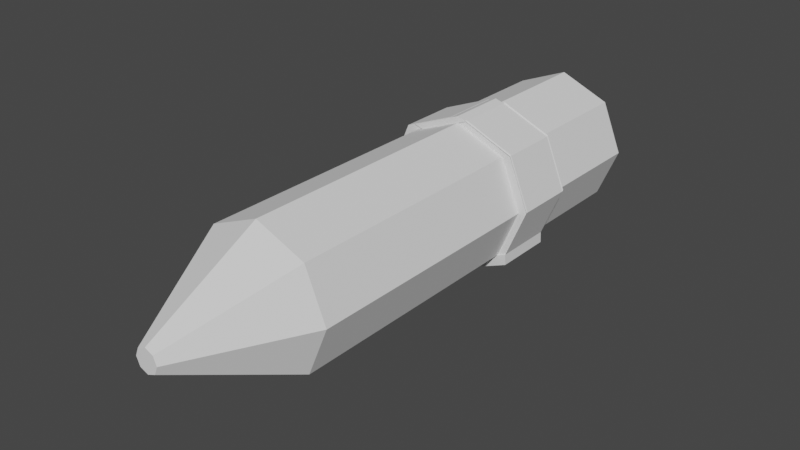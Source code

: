 # Source: pencil.blend  (saved by Blender 2.92.15; exported with 4.5.12 LTS)
import bpy
from mathutils import Matrix  # noqa: F401  (used for matrix-valued properties, if any)

bpy.ops.wm.read_factory_settings(use_empty=True)
scene = bpy.context.scene
scene.name = 'Scene'

# ---- collections
col_collection = bpy.data.collections.new('Collection'); scene.collection.children.link(col_collection)

# ---- world
world_world = bpy.data.worlds.new('World'); scene.world = world_world
world_world.use_nodes = True; world_world.node_tree.nodes.clear()
_N = world_world.node_tree.nodes; _L = world_world.node_tree.links
n0 = _N.new('ShaderNodeOutputWorld'); n0.name = 'World Output'; n0.location = (300, 300)
n1 = _N.new('ShaderNodeBackground'); n1.name = 'Background'; n1.location = (10, 300)
n1.inputs[0].default_value = (0.05088, 0.05088, 0.05088, 1.0)
_L.new(n1.outputs[0], n0.inputs[0])
n0.is_active_output = True
world_world.color = (0.05088, 0.05088, 0.05088)
world_world.use_sun_shadow = False
world_world.sun_shadow_jitter_overblur = 0.0

# ---- meshes
me_cylinder = bpy.data.meshes.new('Cylinder')
me_cylinder.from_pydata([(0.0, 1.0, 1.0), (0.7071, 0.7071, 1.0), (1.0, -4.371e-08, 1.0), (0.7071, -0.7071, 1.0), (-8.742e-08, -1.0, 1.0), (-0.7071, -0.7071, 1.0), (-1.0, 1.192e-08, 1.0), (-0.7071, 0.7071, 1.0), (0.7071, 0.7071, 1.0), (0.0, 1.0, 1.0), (1.0, -4.371e-08, 1.0), (0.7071, -0.7071, 1.0), (-8.742e-08, -1.0, 1.0), (-0.7071, -0.7071, 1.0), (-1.0, 1.192e-08, 1.0), (-0.7071, 0.7071, 1.0), (0.7071, 0.7071, 1.847), (1.785e-08, 1.0, 1.847), (1.0, -4.371e-08, 1.847), (0.7071, -0.7071, 1.847), (-6.957e-08, -1.0, 1.847), (-0.7071, -0.7071, 1.847), (-1.0, 1.192e-08, 1.847), (-0.7071, 0.7071, 1.847), (0.7071, 0.7071, 3.682), (1.785e-08, 1.0, 3.682), (1.0, -4.371e-08, 3.682), (0.7071, -0.7071, 3.682), (-6.957e-08, -1.0, 3.682), (-0.7071, -0.7071, 3.682), (-1.0, 1.192e-08, 3.682), (-0.7071, 0.7071, 3.682), (0.7071, 0.7071, 3.682), (1.785e-08, 1.0, 3.682), (1.0, -4.371e-08, 3.682), (0.7071, -0.7071, 3.682), (-6.957e-08, -1.0, 3.682), (-0.7071, -0.7071, 3.682), (-1.0, 1.192e-08, 3.682), (-0.7071, 0.7071, 3.682), (0.7071, 0.7071, 5.45), (1.785e-08, 1.0, 5.45), (1.0, -4.371e-08, 5.45), (0.7071, -0.7071, 5.45), (-6.957e-08, -1.0, 5.45), (-0.7071, -0.7071, 5.45), (-1.0, 1.192e-08, 5.45), (-0.7071, 0.7071, 5.45), (0.117, 0.117, 7.059), (-3.263e-09, 0.1655, 7.059), (0.1655, -1.087e-08, 7.059), (0.117, -0.117, 7.059), (-1.773e-08, -0.1655, 7.059), (-0.117, -0.117, 7.059), (-0.1655, -1.665e-09, 7.059), (-0.117, 0.117, 7.059), (7.451e-09, 0.6724, -1.0), (0.0, 1.0, -0.6974), (0.4755, 0.4755, -1.0), (0.7071, 0.7071, -0.6974), (0.6724, -9.686e-08, -1.0), (1.0, -4.371e-08, -0.6974), (0.4755, -0.4755, -1.0), (0.7071, -0.7071, -0.6974), (-1.341e-07, -0.6724, -1.0), (-8.742e-08, -1.0, -0.6974), (-0.4755, -0.4755, -1.0), (-0.7071, -0.7071, -0.6974), (-0.6724, -5.96e-08, -1.0), (-1.0, 1.192e-08, -0.6974), (-0.4755, 0.4755, -1.0), (-0.7071, 0.7071, -0.6974), (0.7071, 0.7071, 1.0), (0.0, 1.0, 1.0), (1.0, -4.371e-08, 1.0), (0.7071, -0.7071, 1.0), (-8.742e-08, -1.0, 1.0), (-0.7071, -0.7071, 1.0), (-1.0, 1.192e-08, 1.0), (-0.7071, 0.7071, 1.0), (0.7071, 0.7071, 1.847), (1.785e-08, 1.0, 1.847), (1.0, -4.371e-08, 1.847), (0.7071, -0.7071, 1.847), (-6.957e-08, -1.0, 1.847), (-0.7071, -0.7071, 1.847), (-1.0, 1.192e-08, 1.847), (-0.7071, 0.7071, 1.847), (-8.742e-08, -1.0, 1.0), (0.7071, -0.7071, 1.0), (-6.957e-08, -1.0, 1.847), (0.7071, -0.7071, 1.847), (0.7071, 0.7071, 1.0), (0.0, 1.0, 1.0), (1.0, -4.371e-08, 1.0), (0.7071, -0.7071, 1.0), (-0.7071, -0.7071, 1.0), (-8.742e-08, -1.0, 1.0), (-1.0, 1.192e-08, 1.0), (-0.7071, 0.7071, 1.0), (0.7071, 0.7071, 1.847), (1.785e-08, 1.0, 1.847), (1.0, -4.371e-08, 1.847), (0.7071, -0.7071, 1.847), (-0.7071, -0.7071, 1.847), (-6.957e-08, -1.0, 1.847), (-1.0, 1.192e-08, 1.847), (-0.7071, 0.7071, 1.847), (0.1303, -0.9349, 1.0), (0.8374, -0.642, 1.0), (0.1303, -0.9349, 1.847), (0.8374, -0.642, 1.847), (0.8374, 0.7722, 1.0), (0.1303, 1.065, 1.0), (1.13, 0.06513, 1.0), (0.8374, -0.642, 1.0), (-0.5769, -0.642, 1.0), (0.1303, -0.9349, 1.0), (-0.8697, 0.06513, 1.0), (-0.5769, 0.7722, 1.0), (0.8374, 0.7722, 1.847), (0.1303, 1.065, 1.847), (1.13, 0.06513, 1.847), (0.8374, -0.642, 1.847), (-0.5769, -0.642, 1.847), (0.1303, -0.9349, 1.847), (-0.8697, 0.06513, 1.847), (-0.5769, 0.7722, 1.847), (0.1291, -0.9498, 1.015), (0.8362, -0.6569, 1.015), (0.1291, -0.9498, 1.862), (0.8362, -0.6569, 1.862), (0.8362, 0.7573, 1.015), (0.1291, 1.05, 1.015), (1.129, 0.05023, 1.015), (0.8362, -0.6569, 1.015), (-0.578, -0.6569, 1.015), (0.1291, -0.9498, 1.015), (-0.8709, 0.05023, 1.015), (-0.578, 0.7573, 1.015), (0.8362, 0.7573, 1.862), (0.1291, 1.05, 1.862), (1.129, 0.05023, 1.862), (0.8362, -0.6569, 1.862), (-0.578, -0.6569, 1.862), (0.1291, -0.9498, 1.862), (-0.8709, 0.05023, 1.862), (-0.578, 0.7573, 1.862), (0.1291, -0.9498, 1.015), (0.8362, -0.6569, 1.015), (0.1291, -0.9498, 1.862), (0.8362, -0.6569, 1.862), (0.8362, 0.7573, 1.015), (0.1291, 1.05, 1.015), (1.129, 0.05023, 1.015), (0.8362, -0.6569, 1.015), (-0.578, -0.6569, 1.015), (0.1291, -0.9498, 1.015), (-0.8709, 0.05023, 1.015), (-0.578, 0.7573, 1.015), (0.8362, 0.7573, 1.862), (0.1291, 1.05, 1.862), (1.129, 0.05023, 1.862), (0.8362, -0.6569, 1.862), (-0.578, -0.6569, 1.862), (0.1291, -0.9498, 1.862), (-0.8709, 0.05023, 1.862), (-0.578, 0.7573, 1.862), (-0.8387, -0.6665, 1.0), (-0.1316, -0.9594, 1.0), (-1.132, 0.04059, 1.0), (-0.8387, 0.7477, 1.0), (-0.1316, 1.041, 1.0), (-0.8387, -0.6665, 1.847), (-0.1316, -0.9594, 1.847), (-1.132, 0.04059, 1.847), (-0.8387, 0.7477, 1.847), (-0.1316, 1.041, 1.847), (-0.002556, 1.091, 1.015), (-0.7097, 0.7979, 1.015), (-0.002556, 1.091, 1.862), (-0.7097, 0.7979, 1.862), (0.006238, -1.151, 1.0), (0.006238, -1.151, 1.847), (0.006238, -1.151, 1.0), (0.006238, -1.151, 1.847), (0.1365, -1.086, 1.0), (0.1365, -1.086, 1.847), (0.1353, -1.101, 1.015), (0.8424, -0.8081, 1.015), (0.1353, -1.101, 1.862), (0.8424, -0.8081, 1.862), (-0.8325, -0.8178, 1.0), (-0.1254, -1.111, 1.0), (-0.8325, -0.8178, 1.847), (-0.1254, -1.111, 1.847), (0.006238, -1.151, 1.0), (0.006238, -1.151, 1.847), (0.006238, -1.151, 1.0), (0.006238, -1.151, 1.847), (0.1365, -1.086, 1.0), (0.1365, -1.086, 1.847), (0.1353, -1.101, 1.015), (0.8424, -0.8081, 1.015), (0.1353, -1.101, 1.862), (0.8424, -0.8081, 1.862), (-0.8325, -0.8178, 1.0), (-0.1254, -1.111, 1.0), (-0.8325, -0.8178, 1.847), (-0.1254, -1.111, 1.847)], [], [(71, 7, 0, 57), (61, 2, 3, 63), (63, 3, 4, 65), (65, 4, 5, 67), (67, 5, 6, 69), (69, 6, 7, 71), (3, 2, 10, 11), (59, 1, 2, 61), (57, 0, 1, 59), (21, 22, 175, 173), (6, 5, 13, 14), (4, 3, 11, 12), (7, 6, 14, 15), (2, 1, 8, 10), (5, 4, 12, 13), (0, 7, 15, 9), (1, 0, 9, 8), (20, 19, 27, 28), (153, 159, 179, 178), (11, 10, 18, 19), (8, 9, 17, 16), (15, 14, 170, 171), (167, 161, 180, 181), (73, 79, 99, 93), (10, 8, 16, 18), (25, 31, 39, 33), (18, 16, 24, 26), (23, 22, 30, 31), (21, 20, 28, 29), (19, 18, 26, 27), (16, 17, 25, 24), (17, 23, 31, 25), (22, 21, 29, 30), (37, 36, 44, 45), (30, 29, 37, 38), (28, 27, 35, 36), (26, 24, 32, 34), (31, 30, 38, 39), (29, 28, 36, 37), (27, 26, 34, 35), (24, 25, 33, 32), (47, 46, 54, 55), (35, 34, 42, 43), (32, 33, 41, 40), (33, 39, 47, 41), (38, 37, 45, 46), (36, 35, 43, 44), (34, 32, 40, 42), (39, 38, 46, 47), (48, 49, 55, 54, 53, 52, 51, 50), (45, 44, 52, 53), (43, 42, 50, 51), (40, 41, 49, 48), (41, 47, 55, 49), (46, 45, 53, 54), (44, 43, 51, 52), (42, 40, 48, 50), (57, 59, 58, 56), (59, 61, 60, 58), (61, 63, 62, 60), (63, 65, 64, 62), (65, 67, 66, 64), (67, 69, 68, 66), (69, 71, 70, 68), (71, 57, 56, 70), (56, 58, 60, 62, 64, 66, 68, 70), (87, 81, 101, 107), (79, 78, 98, 99), (11, 19, 91, 89), (86, 87, 107, 106), (83, 75, 95, 103), (78, 77, 96, 98), (85, 86, 106, 104), (105, 104, 124, 125), (95, 94, 114, 115), (102, 103, 123, 122), (97, 105, 125, 117), (94, 92, 112, 114), (100, 102, 122, 120), (92, 93, 113, 112), (101, 100, 120, 121), (81, 80, 100, 101), (72, 73, 93, 92), (80, 82, 102, 100), (12, 11, 89, 88), (74, 72, 92, 94), (76, 84, 105, 97), (82, 83, 103, 102), (20, 12, 88, 90), (19, 20, 90, 91), (75, 74, 94, 95), (84, 85, 104, 105), (77, 76, 97, 96), (113, 119, 139, 133), (127, 121, 141, 147), (110, 108, 128, 130), (119, 118, 138, 139), (126, 127, 147, 146), (111, 110, 130, 131), (123, 115, 135, 143), (118, 116, 136, 138), (96, 97, 117, 116), (88, 89, 109, 108), (104, 106, 126, 124), (98, 96, 116, 118), (103, 95, 115, 123), (91, 90, 110, 111), (106, 107, 127, 126), (99, 98, 118, 119), (148, 149, 189, 188), (107, 101, 121, 127), (93, 99, 119, 113), (89, 91, 111, 109), (144, 146, 166, 164), (128, 129, 149, 148), (136, 137, 157, 156), (145, 144, 164, 165), (135, 134, 154, 155), (142, 143, 163, 162), (137, 145, 165, 157), (134, 132, 152, 154), (109, 111, 131, 129), (121, 120, 140, 141), (112, 113, 133, 132), (120, 122, 142, 140), (114, 112, 132, 134), (117, 125, 145, 137), (122, 123, 143, 142), (115, 114, 134, 135), (125, 124, 144, 145), (116, 117, 137, 136), (108, 109, 129, 128), (124, 126, 146, 144), (174, 173, 194, 195), (159, 158, 166, 167), (156, 157, 165, 164), (155, 154, 162, 163), (152, 153, 161, 160), (161, 153, 178, 180), (158, 156, 164, 166), (154, 152, 160, 162), (138, 136, 156, 158), (143, 135, 155, 163), (131, 130, 150, 151), (146, 147, 167, 166), (139, 138, 158, 159), (130, 128, 148, 150), (147, 141, 161, 167), (133, 139, 159, 153), (129, 131, 151, 149), (141, 140, 160, 161), (132, 133, 153, 152), (140, 142, 162, 160), (171, 170, 175, 176), (169, 12, 182, 193), (172, 171, 176, 177), (170, 168, 173, 175), (178, 179, 181, 180), (9, 15, 171, 172), (22, 23, 176, 175), (17, 9, 172, 177), (159, 167, 181, 179), (23, 17, 177, 176), (173, 168, 192, 194), (13, 12, 169, 168), (14, 13, 168, 170), (20, 21, 173, 174), (190, 188, 202, 204), (193, 182, 196, 207), (191, 190, 204, 205), (183, 195, 209, 197), (12, 20, 183, 182), (90, 88, 184, 185), (110, 90, 185, 187), (151, 150, 190, 191), (150, 148, 188, 190), (149, 151, 191, 189), (168, 169, 193, 192), (108, 110, 187, 186), (88, 108, 186, 184), (20, 174, 195, 183), (199, 198, 200, 201), (202, 203, 205, 204), (206, 207, 209, 208), (196, 197, 209, 207), (182, 183, 197, 196), (189, 191, 205, 203), (185, 184, 198, 199), (192, 193, 207, 206), (186, 187, 201, 200), (195, 194, 208, 209), (184, 186, 200, 198), (187, 185, 199, 201), (194, 192, 206, 208), (188, 189, 203, 202)])
_uv = me_cylinder.uv_layers.new(name='UVMap')
_uv.uv.foreach_set('vector', [0.125, 0.5757, 0.125, 1.0, 0.0, 1.0, 0.0, 0.5757, 0.75, 0.5757, 0.75, 1.0, 0.625, 1.0, 0.625, 0.5757, 0.625, 0.5757, 0.625, 1.0, 0.5, 1.0, 0.5, 0.5757, 0.5, 0.5757, 0.5, 1.0, 0.375, 1.0, 0.375, 0.5757, 0.375, 0.5757, 0.375, 1.0, 0.25, 1.0, 0.25, 0.5757, 0.25, 0.5757, 0.25, 1.0, 0.125, 1.0, 0.125, 0.5757, 0.625, 1.0, 0.75, 1.0, 0.75, 1.0, 0.625, 1.0, 0.875, 0.5757, 0.875, 1.0, 0.75, 1.0, 0.75, 0.5757, 1.0, 0.5757, 1.0, 1.0, 0.875, 1.0, 0.875, 0.5757, 0.375, 1.0, 0.25, 1.0, 0.25, 1.0, 0.375, 1.0, 0.25, 1.0, 0.375, 1.0, 0.375, 1.0, 0.25, 1.0, 0.5, 1.0, 0.625, 1.0, 0.625, 1.0, 0.5, 1.0, 0.125, 1.0, 0.25, 1.0, 0.25, 1.0, 0.125, 1.0, 0.75, 1.0, 0.875, 1.0, 0.875, 1.0, 0.75, 1.0, 0.375, 1.0, 0.5, 1.0, 0.5, 1.0, 0.375, 1.0, 0.0, 1.0, 0.125, 1.0, 0.125, 1.0, 0.0, 1.0, 0.875, 1.0, 1.0, 1.0, 1.0, 1.0, 0.875, 1.0, 0.5, 1.0, 0.625, 1.0, 0.625, 1.0, 0.5, 1.0, 0.0, 0.0, 0.0, 0.0, 0.0, 0.0, 0.0, 0.0, 0.625, 1.0, 0.75, 1.0, 0.75, 1.0, 0.625, 1.0, 0.875, 1.0, 1.0, 1.0, 1.0, 1.0, 0.875, 1.0, 0.125, 1.0, 0.25, 1.0, 0.25, 1.0, 0.125, 1.0, 0.0, 0.0, 0.0, 0.0, 0.0, 0.0, 0.0, 0.0, 0.0, 0.0, 0.0, 0.0, 0.0, 0.0, 0.0, 0.0, 0.75, 1.0, 0.875, 1.0, 0.875, 1.0, 0.75, 1.0, 0.0, 1.0, 0.125, 1.0, 0.125, 1.0, 0.0, 1.0, 0.75, 1.0, 0.875, 1.0, 0.875, 1.0, 0.75, 1.0, 0.125, 1.0, 0.25, 1.0, 0.25, 1.0, 0.125, 1.0, 0.375, 1.0, 0.5, 1.0, 0.5, 1.0, 0.375, 1.0, 0.625, 1.0, 0.75, 1.0, 0.75, 1.0, 0.625, 1.0, 0.875, 1.0, 1.0, 1.0, 1.0, 1.0, 0.875, 1.0, 0.0, 1.0, 0.125, 1.0, 0.125, 1.0, 0.0, 1.0, 0.25, 1.0, 0.375, 1.0, 0.375, 1.0, 0.25, 1.0, 0.375, 1.0, 0.5, 1.0, 0.5, 1.0, 0.375, 1.0, 0.25, 1.0, 0.375, 1.0, 0.375, 1.0, 0.25, 1.0, 0.5, 1.0, 0.625, 1.0, 0.625, 1.0, 0.5, 1.0, 0.75, 1.0, 0.875, 1.0, 0.875, 1.0, 0.75, 1.0, 0.125, 1.0, 0.25, 1.0, 0.25, 1.0, 0.125, 1.0, 0.375, 1.0, 0.5, 1.0, 0.5, 1.0, 0.375, 1.0, 0.625, 1.0, 0.75, 1.0, 0.75, 1.0, 0.625, 1.0, 0.875, 1.0, 1.0, 1.0, 1.0, 1.0, 0.875, 1.0, 0.125, 1.0, 0.25, 1.0, 0.25, 1.0, 0.125, 1.0, 0.625, 1.0, 0.75, 1.0, 0.75, 1.0, 0.625, 1.0, 0.875, 1.0, 1.0, 1.0, 1.0, 1.0, 0.875, 1.0, 0.0, 1.0, 0.125, 1.0, 0.125, 1.0, 0.0, 1.0, 0.25, 1.0, 0.375, 1.0, 0.375, 1.0, 0.25, 1.0, 0.5, 1.0, 0.625, 1.0, 0.625, 1.0, 0.5, 1.0, 0.75, 1.0, 0.875, 1.0, 0.875, 1.0, 0.75, 1.0, 0.125, 1.0, 0.25, 1.0, 0.25, 1.0, 0.125, 1.0, 0.4197, 0.4197, 0.25, 0.49, 0.08029, 0.4197, 0.01, 0.25, 0.08029, 0.08029, 0.25, 0.01, 0.4197, 0.08029, 0.49, 0.25, 0.375, 1.0, 0.5, 1.0, 0.5, 1.0, 0.375, 1.0, 0.625, 1.0, 0.75, 1.0, 0.75, 1.0, 0.625, 1.0, 0.875, 1.0, 1.0, 1.0, 1.0, 1.0, 0.875, 1.0, 0.0, 1.0, 0.125, 1.0, 0.125, 1.0, 0.0, 1.0, 0.25, 1.0, 0.375, 1.0, 0.375, 1.0, 0.25, 1.0, 0.5, 1.0, 0.625, 1.0, 0.625, 1.0, 0.5, 1.0, 0.75, 1.0, 0.875, 1.0, 0.875, 1.0, 0.75, 1.0, 1.0, 0.5757, 0.875, 0.5757, 0.8955, 0.5, 0.9795, 0.5, 0.875, 0.5757, 0.75, 0.5757, 0.7705, 0.5, 0.8545, 0.5, 0.75, 0.5757, 0.625, 0.5757, 0.6455, 0.5, 0.7295, 0.5, 0.625, 0.5757, 0.5, 0.5757, 0.5205, 0.5, 0.6045, 0.5, 0.5, 0.5757, 0.375, 0.5757, 0.3955, 0.5, 0.4795, 0.5, 0.375, 0.5757, 0.25, 0.5757, 0.2705, 0.5, 0.3545, 0.5, 0.25, 0.5757, 0.125, 0.5757, 0.1455, 0.5, 0.2295, 0.5, 0.125, 0.5757, 0.0, 0.5757, 0.02047, 0.5, 0.1045, 0.5, 0.75, 0.4114, 0.8641, 0.3641, 0.9114, 0.25, 0.8641, 0.1359, 0.75, 0.08861, 0.6359, 0.1359, 0.5886, 0.25, 0.6359, 0.3641, 0.0, 0.0, 0.0, 0.0, 0.0, 0.0, 0.0, 0.0, 0.0, 0.0, 0.0, 0.0, 0.0, 0.0, 0.0, 0.0, 0.625, 1.0, 0.625, 1.0, 0.625, 1.0, 0.625, 1.0, 0.0, 0.0, 0.0, 0.0, 0.0, 0.0, 0.0, 0.0, 0.0, 0.0, 0.0, 0.0, 0.0, 0.0, 0.0, 0.0, 0.0, 0.0, 0.0, 0.0, 0.0, 0.0, 0.0, 0.0, 0.0, 0.0, 0.0, 0.0, 0.0, 0.0, 0.0, 0.0, 0.0, 0.0, 0.0, 0.0, 0.0, 0.0, 0.0, 0.0, 0.0, 0.0, 0.0, 0.0, 0.0, 0.0, 0.0, 0.0, 0.0, 0.0, 0.0, 0.0, 0.0, 0.0, 0.0, 0.0, 0.0, 0.0, 0.0, 0.0, 0.0, 0.0, 0.0, 0.0, 0.0, 0.0, 0.0, 0.0, 0.0, 0.0, 0.0, 0.0, 0.0, 0.0, 0.0, 0.0, 0.0, 0.0, 0.0, 0.0, 0.0, 0.0, 0.0, 0.0, 0.0, 0.0, 0.0, 0.0, 0.0, 0.0, 0.0, 0.0, 0.0, 0.0, 0.0, 0.0, 0.0, 0.0, 0.0, 0.0, 0.0, 0.0, 0.0, 0.0, 0.0, 0.0, 0.0, 0.0, 0.0, 0.0, 0.0, 0.0, 0.0, 0.0, 0.0, 0.0, 0.0, 0.0, 0.0, 0.0, 0.5, 1.0, 0.625, 1.0, 0.625, 1.0, 0.5, 1.0, 0.0, 0.0, 0.0, 0.0, 0.0, 0.0, 0.0, 0.0, 0.0, 0.0, 0.0, 0.0, 0.0, 0.0, 0.0, 0.0, 0.0, 0.0, 0.0, 0.0, 0.0, 0.0, 0.0, 0.0, 0.5, 1.0, 0.5, 1.0, 0.5, 1.0, 0.5, 1.0, 0.625, 1.0, 0.5, 1.0, 0.5, 1.0, 0.625, 1.0, 0.0, 0.0, 0.0, 0.0, 0.0, 0.0, 0.0, 0.0, 0.0, 0.0, 0.0, 0.0, 0.0, 0.0, 0.0, 0.0, 0.0, 0.0, 0.0, 0.0, 0.0, 0.0, 0.0, 0.0, 0.0, 0.0, 0.0, 0.0, 0.0, 0.0, 0.0, 0.0, 0.0, 0.0, 0.0, 0.0, 0.0, 0.0, 0.0, 0.0, 0.5, 1.0, 0.5, 1.0, 0.5, 1.0, 0.5, 1.0, 0.0, 0.0, 0.0, 0.0, 0.0, 0.0, 0.0, 0.0, 0.0, 0.0, 0.0, 0.0, 0.0, 0.0, 0.0, 0.0, 0.625, 1.0, 0.5, 1.0, 0.5, 1.0, 0.625, 1.0, 0.0, 0.0, 0.0, 0.0, 0.0, 0.0, 0.0, 0.0, 0.0, 0.0, 0.0, 0.0, 0.0, 0.0, 0.0, 0.0, 0.0, 0.0, 0.0, 0.0, 0.0, 0.0, 0.0, 0.0, 0.5, 1.0, 0.625, 1.0, 0.625, 1.0, 0.5, 1.0, 0.0, 0.0, 0.0, 0.0, 0.0, 0.0, 0.0, 0.0, 0.0, 0.0, 0.0, 0.0, 0.0, 0.0, 0.0, 0.0, 0.0, 0.0, 0.0, 0.0, 0.0, 0.0, 0.0, 0.0, 0.625, 1.0, 0.5, 1.0, 0.5, 1.0, 0.625, 1.0, 0.0, 0.0, 0.0, 0.0, 0.0, 0.0, 0.0, 0.0, 0.0, 0.0, 0.0, 0.0, 0.0, 0.0, 0.0, 0.0, 0.5, 1.0, 0.625, 1.0, 0.625, 1.0, 0.5, 1.0, 0.0, 0.0, 0.0, 0.0, 0.0, 0.0, 0.0, 0.0, 0.0, 0.0, 0.0, 0.0, 0.0, 0.0, 0.0, 0.0, 0.625, 1.0, 0.625, 1.0, 0.625, 1.0, 0.625, 1.0, 0.0, 0.0, 0.0, 0.0, 0.0, 0.0, 0.0, 0.0, 0.5, 1.0, 0.625, 1.0, 0.625, 1.0, 0.5, 1.0, 0.0, 0.0, 0.0, 0.0, 0.0, 0.0, 0.0, 0.0, 0.0, 0.0, 0.0, 0.0, 0.0, 0.0, 0.0, 0.0, 0.0, 0.0, 0.0, 0.0, 0.0, 0.0, 0.0, 0.0, 0.0, 0.0, 0.0, 0.0, 0.0, 0.0, 0.0, 0.0, 0.0, 0.0, 0.0, 0.0, 0.0, 0.0, 0.0, 0.0, 0.0, 0.0, 0.0, 0.0, 0.0, 0.0, 0.0, 0.0, 0.625, 1.0, 0.625, 1.0, 0.625, 1.0, 0.625, 1.0, 0.0, 0.0, 0.0, 0.0, 0.0, 0.0, 0.0, 0.0, 0.0, 0.0, 0.0, 0.0, 0.0, 0.0, 0.0, 0.0, 0.0, 0.0, 0.0, 0.0, 0.0, 0.0, 0.0, 0.0, 0.0, 0.0, 0.0, 0.0, 0.0, 0.0, 0.0, 0.0, 0.0, 0.0, 0.0, 0.0, 0.0, 0.0, 0.0, 0.0, 0.0, 0.0, 0.0, 0.0, 0.0, 0.0, 0.0, 0.0, 0.0, 0.0, 0.0, 0.0, 0.0, 0.0, 0.0, 0.0, 0.0, 0.0, 0.0, 0.0, 0.0, 0.0, 0.0, 0.0, 0.0, 0.0, 0.0, 0.0, 0.0, 0.0, 0.0, 0.0, 0.5, 1.0, 0.625, 1.0, 0.625, 1.0, 0.5, 1.0, 0.0, 0.0, 0.0, 0.0, 0.0, 0.0, 0.0, 0.0, 0.5, 1.0, 0.375, 1.0, 0.375, 1.0, 0.5, 1.0, 0.125, 1.0, 0.25, 1.0, 0.25, 1.0, 0.125, 1.0, 0.375, 1.0, 0.5, 1.0, 0.5, 1.0, 0.375, 1.0, 0.625, 1.0, 0.75, 1.0, 0.75, 1.0, 0.625, 1.0, 0.875, 1.0, 1.0, 1.0, 1.0, 1.0, 0.875, 1.0, 1.0, 1.0, 1.0, 1.0, 1.0, 1.0, 1.0, 1.0, 0.25, 1.0, 0.375, 1.0, 0.375, 1.0, 0.25, 1.0, 0.75, 1.0, 0.875, 1.0, 0.875, 1.0, 0.75, 1.0, 0.0, 0.0, 0.0, 0.0, 0.0, 0.0, 0.0, 0.0, 0.0, 0.0, 0.0, 0.0, 0.0, 0.0, 0.0, 0.0, 0.625, 1.0, 0.5, 1.0, 0.5, 1.0, 0.625, 1.0, 0.0, 0.0, 0.0, 0.0, 0.0, 0.0, 0.0, 0.0, 0.0, 0.0, 0.0, 0.0, 0.0, 0.0, 0.0, 0.0, 0.5, 1.0, 0.5, 1.0, 0.5, 1.0, 0.5, 1.0, 0.0, 0.0, 0.0, 0.0, 0.0, 0.0, 0.0, 0.0, 0.0, 0.0, 0.0, 0.0, 0.0, 0.0, 0.0, 0.0, 0.625, 1.0, 0.625, 1.0, 0.625, 1.0, 0.625, 1.0, 0.0, 0.0, 0.0, 0.0, 0.0, 0.0, 0.0, 0.0, 0.0, 0.0, 0.0, 0.0, 0.0, 0.0, 0.0, 0.0, 0.0, 0.0, 0.0, 0.0, 0.0, 0.0, 0.0, 0.0, 0.125, 1.0, 0.25, 1.0, 0.25, 1.0, 0.125, 1.0, 0.5, 1.0, 0.5, 1.0, 0.5, 1.0, 0.5, 1.0, 0.0, 1.0, 0.125, 1.0, 0.125, 1.0, 0.0, 1.0, 0.25, 1.0, 0.375, 1.0, 0.375, 1.0, 0.25, 1.0, 0.0, 1.0, 0.125, 1.0, 0.125, 1.0, 0.0, 1.0, 0.0, 1.0, 0.125, 1.0, 0.125, 1.0, 0.0, 1.0, 0.25, 1.0, 0.125, 1.0, 0.125, 1.0, 0.25, 1.0, 1.0, 1.0, 1.0, 1.0, 1.0, 1.0, 1.0, 1.0, 0.125, 1.0, 0.125, 1.0, 0.125, 1.0, 0.125, 1.0, 0.125, 1.0, 0.0, 1.0, 0.0, 1.0, 0.125, 1.0, 0.375, 1.0, 0.375, 1.0, 0.375, 1.0, 0.375, 1.0, 0.375, 1.0, 0.5, 1.0, 0.5, 1.0, 0.375, 1.0, 0.25, 1.0, 0.375, 1.0, 0.375, 1.0, 0.25, 1.0, 0.5, 1.0, 0.375, 1.0, 0.375, 1.0, 0.5, 1.0, 0.5, 1.0, 0.5, 1.0, 0.5, 1.0, 0.5, 1.0, 0.5, 1.0, 0.5, 1.0, 0.5, 1.0, 0.5, 1.0, 0.625, 1.0, 0.5, 1.0, 0.5, 1.0, 0.625, 1.0, 0.5, 1.0, 0.5, 1.0, 0.5, 1.0, 0.5, 1.0, 0.5, 1.0, 0.5, 1.0, 0.5, 1.0, 0.5, 1.0, 0.5, 1.0, 0.5, 1.0, 0.5, 1.0, 0.5, 1.0, 0.5, 1.0, 0.5, 1.0, 0.5, 1.0, 0.5, 1.0, 0.625, 1.0, 0.5, 1.0, 0.5, 1.0, 0.625, 1.0, 0.5, 1.0, 0.5, 1.0, 0.5, 1.0, 0.5, 1.0, 0.625, 1.0, 0.625, 1.0, 0.625, 1.0, 0.625, 1.0, 0.375, 1.0, 0.5, 1.0, 0.5, 1.0, 0.375, 1.0, 0.5, 1.0, 0.5, 1.0, 0.5, 1.0, 0.5, 1.0, 0.5, 1.0, 0.5, 1.0, 0.5, 1.0, 0.5, 1.0, 0.5, 1.0, 0.5, 1.0, 0.5, 1.0, 0.5, 1.0, 0.5, 1.0, 0.5, 1.0, 0.5, 1.0, 0.5, 1.0, 0.5, 1.0, 0.625, 1.0, 0.625, 1.0, 0.5, 1.0, 0.375, 1.0, 0.5, 1.0, 0.5, 1.0, 0.375, 1.0, 0.5, 1.0, 0.5, 1.0, 0.5, 1.0, 0.5, 1.0, 0.5, 1.0, 0.5, 1.0, 0.5, 1.0, 0.5, 1.0, 0.625, 1.0, 0.625, 1.0, 0.625, 1.0, 0.625, 1.0, 0.5, 1.0, 0.5, 1.0, 0.5, 1.0, 0.5, 1.0, 0.375, 1.0, 0.5, 1.0, 0.5, 1.0, 0.375, 1.0, 0.5, 1.0, 0.5, 1.0, 0.5, 1.0, 0.5, 1.0, 0.5, 1.0, 0.375, 1.0, 0.375, 1.0, 0.5, 1.0, 0.5, 1.0, 0.5, 1.0, 0.5, 1.0, 0.5, 1.0, 0.5, 1.0, 0.5, 1.0, 0.5, 1.0, 0.5, 1.0, 0.375, 1.0, 0.375, 1.0, 0.375, 1.0, 0.375, 1.0, 0.5, 1.0, 0.625, 1.0, 0.625, 1.0, 0.5, 1.0])
me_cylinder.use_remesh_fix_poles = True
me_cylinder.use_remesh_preserve_attributes = False
me_cylinder.use_mirror_vertex_groups = False
me_cylinder.update()

# ---- objects
ob_cylinder = bpy.data.objects.new('Cylinder', me_cylinder)

# ---- transforms, parenting, visibility, modifiers, constraints
ob_cylinder.location = (0.0, 0.0, 0.0)
ob_cylinder.rotation_euler = (1.571, 0.0, 0.0)
ob_cylinder.lineart.crease_threshold = 0.0

# ---- collection membership
col_collection.objects.link(ob_cylinder)

# ---- scene / render settings (as saved in the file)
scene.frame_start = 1; scene.frame_end = 250; scene.frame_set(1)
scene.render.engine = 'BLENDER_EEVEE_NEXT'
scene.cycles.use_denoising = False
scene.cycles.samples = 128
scene.cycles.sampling_pattern = 'TABULATED_SOBOL'
scene.cycles.use_adaptive_sampling = False
scene.cycles.use_light_tree = False
scene.view_settings.view_transform = 'Filmic'
bpy.context.view_layer.update()

# ---- added for rendering (the .blend has no active camera and no usable light): camera, sun
cam_auto = bpy.data.cameras.new('AutoCamera')
cam_auto.lens = 50.0
cam_auto.sensor_width = 36.0
cam_auto.clip_end = 1000.0
ob_auto_camera = bpy.data.objects.new('AutoCamera', cam_auto)
scene.collection.objects.link(ob_auto_camera)
ob_auto_camera.location = (8.01694, -12.6507, 6.38389)
ob_auto_camera.rotation_euler = (1.09748, -7.21219e-08, 0.694738)
scene.camera = ob_auto_camera
light_auto_sun = bpy.data.lights.new('AutoSun', 'SUN')
light_auto_sun.energy = 3.0
light_auto_sun.angle = 0.0523599
ob_auto_sun = bpy.data.objects.new('AutoSun', light_auto_sun)
scene.collection.objects.link(ob_auto_sun)
ob_auto_sun.rotation_euler = (0.872665, 0.174533, 0.523599)
bpy.context.view_layer.update()

